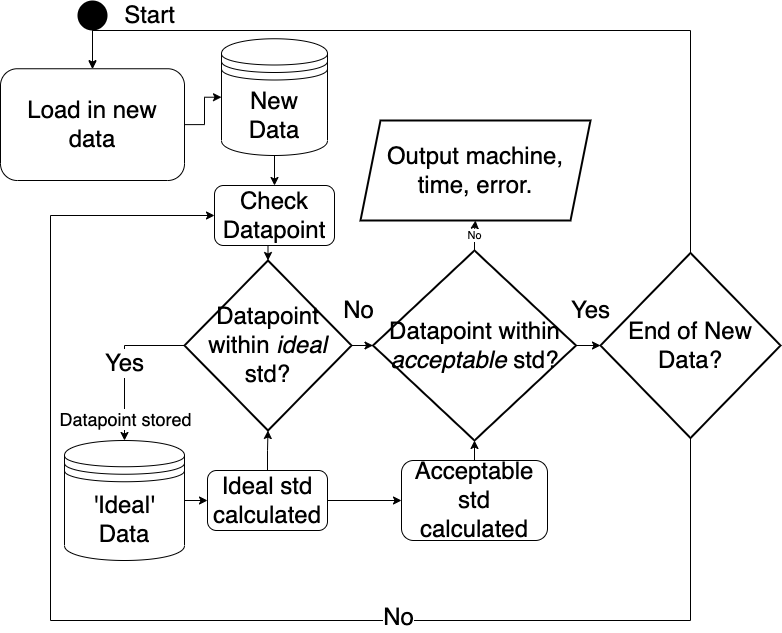

The diagram above was exported from draw.io. Its source (the exported page's mxGraphModel, read from the mxfile embedded in the PNG):
<mxGraphModel dx="526" dy="343" grid="1" gridSize="10" guides="1" tooltips="1" connect="1" arrows="1" fold="1" page="1" pageScale="1" pageWidth="827" pageHeight="1169" math="0" shadow="0">
  <root>
    <mxCell id="WIyWlLk6GJQsqaUBKTNV-0" />
    <mxCell id="WIyWlLk6GJQsqaUBKTNV-1" parent="WIyWlLk6GJQsqaUBKTNV-0" />
    <mxCell id="8ox9CS-VN-pUBrKXQHjv-17" style="edgeStyle=orthogonalEdgeStyle;rounded=0;orthogonalLoop=1;jettySize=auto;html=1;exitX=1;exitY=0.5;exitDx=0;exitDy=0;" parent="WIyWlLk6GJQsqaUBKTNV-1" source="qg3hudIlJkGMMW2DnoAc-0" target="8ox9CS-VN-pUBrKXQHjv-3" edge="1">
      <mxGeometry relative="1" as="geometry" />
    </mxCell>
    <mxCell id="qg3hudIlJkGMMW2DnoAc-0" value="&lt;font style=&quot;font-size: 24px;&quot;&gt;Load in new data&lt;/font&gt;" style="rounded=1;whiteSpace=wrap;html=1;" parent="WIyWlLk6GJQsqaUBKTNV-1" vertex="1">
      <mxGeometry x="40" y="408.25" width="184" height="111.75" as="geometry" />
    </mxCell>
    <mxCell id="8ox9CS-VN-pUBrKXQHjv-46" style="edgeStyle=orthogonalEdgeStyle;rounded=0;orthogonalLoop=1;jettySize=auto;html=1;exitX=0.5;exitY=1;exitDx=0;exitDy=0;entryX=0.5;entryY=0;entryDx=0;entryDy=0;" parent="WIyWlLk6GJQsqaUBKTNV-1" source="qg3hudIlJkGMMW2DnoAc-37" edge="1" target="qg3hudIlJkGMMW2DnoAc-0">
      <mxGeometry relative="1" as="geometry">
        <mxPoint x="130" y="390" as="targetPoint" />
      </mxGeometry>
    </mxCell>
    <mxCell id="qg3hudIlJkGMMW2DnoAc-37" value="" style="ellipse;fillColor=#000000;strokeColor=none;" parent="WIyWlLk6GJQsqaUBKTNV-1" vertex="1">
      <mxGeometry x="117" y="340" width="30" height="30" as="geometry" />
    </mxCell>
    <mxCell id="8ox9CS-VN-pUBrKXQHjv-9" style="edgeStyle=orthogonalEdgeStyle;rounded=0;orthogonalLoop=1;jettySize=auto;html=1;exitX=1;exitY=0.5;exitDx=0;exitDy=0;entryX=0;entryY=0.5;entryDx=0;entryDy=0;" parent="WIyWlLk6GJQsqaUBKTNV-1" source="8ox9CS-VN-pUBrKXQHjv-2" target="8ox9CS-VN-pUBrKXQHjv-8" edge="1">
      <mxGeometry relative="1" as="geometry" />
    </mxCell>
    <mxCell id="8ox9CS-VN-pUBrKXQHjv-2" value="&lt;font style=&quot;font-size: 24px;&quot;&gt;'Ideal' Data&lt;/font&gt;" style="shape=datastore;whiteSpace=wrap;html=1;" parent="WIyWlLk6GJQsqaUBKTNV-1" vertex="1">
      <mxGeometry x="104" y="780" width="120" height="120" as="geometry" />
    </mxCell>
    <mxCell id="8ox9CS-VN-pUBrKXQHjv-39" value="" style="edgeStyle=orthogonalEdgeStyle;rounded=0;orthogonalLoop=1;jettySize=auto;html=1;" parent="WIyWlLk6GJQsqaUBKTNV-1" source="8ox9CS-VN-pUBrKXQHjv-3" target="8ox9CS-VN-pUBrKXQHjv-38" edge="1">
      <mxGeometry relative="1" as="geometry" />
    </mxCell>
    <mxCell id="8ox9CS-VN-pUBrKXQHjv-3" value="&lt;font style=&quot;font-size: 24px;&quot;&gt;New Data&lt;/font&gt;" style="shape=datastore;whiteSpace=wrap;html=1;" parent="WIyWlLk6GJQsqaUBKTNV-1" vertex="1">
      <mxGeometry x="261" y="378.25" width="106" height="116.75" as="geometry" />
    </mxCell>
    <mxCell id="8ox9CS-VN-pUBrKXQHjv-20" value="&lt;font style=&quot;font-size: 24px;&quot;&gt;No&lt;/font&gt;" style="edgeStyle=orthogonalEdgeStyle;rounded=0;orthogonalLoop=1;jettySize=auto;html=1;exitX=1;exitY=0.5;exitDx=0;exitDy=0;exitPerimeter=0;entryX=0;entryY=0.5;entryDx=0;entryDy=0;entryPerimeter=0;" parent="WIyWlLk6GJQsqaUBKTNV-1" source="8ox9CS-VN-pUBrKXQHjv-5" target="8ox9CS-VN-pUBrKXQHjv-19" edge="1">
      <mxGeometry x="-0.3264" y="35" relative="1" as="geometry">
        <mxPoint as="offset" />
      </mxGeometry>
    </mxCell>
    <mxCell id="8ox9CS-VN-pUBrKXQHjv-21" value="&lt;font style=&quot;font-size: 24px;&quot;&gt;Yes&lt;/font&gt;" style="edgeStyle=orthogonalEdgeStyle;rounded=0;orthogonalLoop=1;jettySize=auto;html=1;exitX=0;exitY=0.5;exitDx=0;exitDy=0;exitPerimeter=0;" parent="WIyWlLk6GJQsqaUBKTNV-1" source="8ox9CS-VN-pUBrKXQHjv-5" target="8ox9CS-VN-pUBrKXQHjv-2" edge="1">
      <mxGeometry relative="1" as="geometry" />
    </mxCell>
    <mxCell id="8ox9CS-VN-pUBrKXQHjv-49" value="&lt;font style=&quot;font-size: 18px;&quot;&gt;Datapoint stored&lt;/font&gt;" style="edgeLabel;html=1;align=center;verticalAlign=middle;resizable=0;points=[];" parent="8ox9CS-VN-pUBrKXQHjv-21" vertex="1" connectable="0">
      <mxGeometry x="0.7204" y="1" relative="1" as="geometry">
        <mxPoint as="offset" />
      </mxGeometry>
    </mxCell>
    <mxCell id="8ox9CS-VN-pUBrKXQHjv-5" value="&lt;font style=&quot;font-size: 24px;&quot;&gt;Datapoint within &lt;i&gt;ideal&lt;/i&gt; std?&lt;/font&gt;" style="strokeWidth=2;html=1;shape=mxgraph.flowchart.decision;whiteSpace=wrap;" parent="WIyWlLk6GJQsqaUBKTNV-1" vertex="1">
      <mxGeometry x="224" y="600" width="167" height="170" as="geometry" />
    </mxCell>
    <mxCell id="8ox9CS-VN-pUBrKXQHjv-11" value="" style="edgeStyle=orthogonalEdgeStyle;rounded=0;orthogonalLoop=1;jettySize=auto;html=1;" parent="WIyWlLk6GJQsqaUBKTNV-1" source="8ox9CS-VN-pUBrKXQHjv-8" target="8ox9CS-VN-pUBrKXQHjv-10" edge="1">
      <mxGeometry relative="1" as="geometry" />
    </mxCell>
    <mxCell id="8ox9CS-VN-pUBrKXQHjv-13" style="edgeStyle=orthogonalEdgeStyle;rounded=0;orthogonalLoop=1;jettySize=auto;html=1;exitX=0.5;exitY=0;exitDx=0;exitDy=0;entryX=0.5;entryY=1;entryDx=0;entryDy=0;entryPerimeter=0;" parent="WIyWlLk6GJQsqaUBKTNV-1" source="8ox9CS-VN-pUBrKXQHjv-8" target="8ox9CS-VN-pUBrKXQHjv-5" edge="1">
      <mxGeometry relative="1" as="geometry" />
    </mxCell>
    <mxCell id="8ox9CS-VN-pUBrKXQHjv-8" value="&lt;font style=&quot;font-size: 24px;&quot;&gt;Ideal std calculated&lt;/font&gt;" style="rounded=1;whiteSpace=wrap;html=1;" parent="WIyWlLk6GJQsqaUBKTNV-1" vertex="1">
      <mxGeometry x="247" y="810" width="120" height="60" as="geometry" />
    </mxCell>
    <mxCell id="8ox9CS-VN-pUBrKXQHjv-22" style="edgeStyle=orthogonalEdgeStyle;rounded=0;orthogonalLoop=1;jettySize=auto;html=1;exitX=0.5;exitY=0;exitDx=0;exitDy=0;entryX=0.5;entryY=1;entryDx=0;entryDy=0;entryPerimeter=0;" parent="WIyWlLk6GJQsqaUBKTNV-1" source="8ox9CS-VN-pUBrKXQHjv-10" target="8ox9CS-VN-pUBrKXQHjv-19" edge="1">
      <mxGeometry relative="1" as="geometry" />
    </mxCell>
    <mxCell id="8ox9CS-VN-pUBrKXQHjv-10" value="&lt;font style=&quot;font-size: 24px;&quot;&gt;Acceptable std calculated&lt;/font&gt;" style="whiteSpace=wrap;html=1;rounded=1;" parent="WIyWlLk6GJQsqaUBKTNV-1" vertex="1">
      <mxGeometry x="441" y="800" width="146" height="80" as="geometry" />
    </mxCell>
    <mxCell id="8ox9CS-VN-pUBrKXQHjv-34" value="" style="edgeStyle=orthogonalEdgeStyle;rounded=0;orthogonalLoop=1;jettySize=auto;html=1;" parent="WIyWlLk6GJQsqaUBKTNV-1" source="8ox9CS-VN-pUBrKXQHjv-19" target="8ox9CS-VN-pUBrKXQHjv-33" edge="1">
      <mxGeometry relative="1" as="geometry" />
    </mxCell>
    <mxCell id="8ox9CS-VN-pUBrKXQHjv-35" value="No" style="edgeLabel;html=1;align=center;verticalAlign=middle;resizable=0;points=[];" parent="8ox9CS-VN-pUBrKXQHjv-34" vertex="1" connectable="0">
      <mxGeometry x="-0.0066" relative="1" as="geometry">
        <mxPoint as="offset" />
      </mxGeometry>
    </mxCell>
    <mxCell id="oChceSv0GhWKF1ZJf_zX-1" style="edgeStyle=orthogonalEdgeStyle;rounded=0;orthogonalLoop=1;jettySize=auto;html=1;exitX=1;exitY=0.5;exitDx=0;exitDy=0;exitPerimeter=0;entryX=0;entryY=0.5;entryDx=0;entryDy=0;entryPerimeter=0;fontSize=24;" edge="1" parent="WIyWlLk6GJQsqaUBKTNV-1" source="8ox9CS-VN-pUBrKXQHjv-19" target="8ox9CS-VN-pUBrKXQHjv-36">
      <mxGeometry relative="1" as="geometry" />
    </mxCell>
    <mxCell id="oChceSv0GhWKF1ZJf_zX-2" value="Yes" style="edgeLabel;html=1;align=center;verticalAlign=middle;resizable=0;points=[];fontSize=24;" vertex="1" connectable="0" parent="oChceSv0GhWKF1ZJf_zX-1">
      <mxGeometry x="-0.4857" y="-2" relative="1" as="geometry">
        <mxPoint x="8" y="-37" as="offset" />
      </mxGeometry>
    </mxCell>
    <mxCell id="8ox9CS-VN-pUBrKXQHjv-19" value="&lt;font style=&quot;font-size: 24px;&quot;&gt;Datapoint within &lt;i&gt;acceptable&lt;/i&gt; std?&lt;/font&gt;" style="strokeWidth=2;html=1;shape=mxgraph.flowchart.decision;whiteSpace=wrap;" parent="WIyWlLk6GJQsqaUBKTNV-1" vertex="1">
      <mxGeometry x="412.5" y="590" width="203" height="190" as="geometry" />
    </mxCell>
    <mxCell id="8ox9CS-VN-pUBrKXQHjv-33" value="&lt;font style=&quot;font-size: 24px;&quot;&gt;Output machine, time, error.&lt;/font&gt;" style="shape=parallelogram;perimeter=parallelogramPerimeter;whiteSpace=wrap;html=1;fixedSize=1;strokeWidth=2;" parent="WIyWlLk6GJQsqaUBKTNV-1" vertex="1">
      <mxGeometry x="400" y="460" width="230" height="100" as="geometry" />
    </mxCell>
    <mxCell id="oChceSv0GhWKF1ZJf_zX-3" style="edgeStyle=orthogonalEdgeStyle;rounded=0;orthogonalLoop=1;jettySize=auto;html=1;exitX=0.5;exitY=1;exitDx=0;exitDy=0;exitPerimeter=0;entryX=0;entryY=0.5;entryDx=0;entryDy=0;fontSize=24;" edge="1" parent="WIyWlLk6GJQsqaUBKTNV-1" source="8ox9CS-VN-pUBrKXQHjv-36" target="8ox9CS-VN-pUBrKXQHjv-38">
      <mxGeometry relative="1" as="geometry">
        <Array as="points">
          <mxPoint x="730" y="960" />
          <mxPoint x="90" y="960" />
          <mxPoint x="90" y="555" />
        </Array>
      </mxGeometry>
    </mxCell>
    <mxCell id="oChceSv0GhWKF1ZJf_zX-4" value="No" style="edgeLabel;html=1;align=center;verticalAlign=middle;resizable=0;points=[];fontSize=24;" vertex="1" connectable="0" parent="oChceSv0GhWKF1ZJf_zX-3">
      <mxGeometry x="-0.3184" y="-3" relative="1" as="geometry">
        <mxPoint as="offset" />
      </mxGeometry>
    </mxCell>
    <mxCell id="oChceSv0GhWKF1ZJf_zX-5" style="edgeStyle=orthogonalEdgeStyle;rounded=0;orthogonalLoop=1;jettySize=auto;html=1;exitX=0.5;exitY=0;exitDx=0;exitDy=0;exitPerimeter=0;entryX=0.5;entryY=0;entryDx=0;entryDy=0;fontSize=24;" edge="1" parent="WIyWlLk6GJQsqaUBKTNV-1" source="8ox9CS-VN-pUBrKXQHjv-36" target="qg3hudIlJkGMMW2DnoAc-0">
      <mxGeometry relative="1" as="geometry">
        <Array as="points">
          <mxPoint x="730" y="370" />
          <mxPoint x="132" y="370" />
        </Array>
      </mxGeometry>
    </mxCell>
    <mxCell id="8ox9CS-VN-pUBrKXQHjv-36" value="&lt;font style=&quot;font-size: 24px;&quot;&gt;End of New Data?&lt;/font&gt;" style="strokeWidth=2;html=1;shape=mxgraph.flowchart.decision;whiteSpace=wrap;" parent="WIyWlLk6GJQsqaUBKTNV-1" vertex="1">
      <mxGeometry x="640" y="592.5" width="180" height="185" as="geometry" />
    </mxCell>
    <mxCell id="8ox9CS-VN-pUBrKXQHjv-40" style="edgeStyle=orthogonalEdgeStyle;rounded=0;orthogonalLoop=1;jettySize=auto;html=1;exitX=0.5;exitY=1;exitDx=0;exitDy=0;entryX=0.5;entryY=0;entryDx=0;entryDy=0;entryPerimeter=0;" parent="WIyWlLk6GJQsqaUBKTNV-1" source="8ox9CS-VN-pUBrKXQHjv-38" target="8ox9CS-VN-pUBrKXQHjv-5" edge="1">
      <mxGeometry relative="1" as="geometry" />
    </mxCell>
    <mxCell id="8ox9CS-VN-pUBrKXQHjv-38" value="&lt;font style=&quot;font-size: 24px;&quot;&gt;Check Datapoint&lt;/font&gt;" style="rounded=1;whiteSpace=wrap;html=1;" parent="WIyWlLk6GJQsqaUBKTNV-1" vertex="1">
      <mxGeometry x="254" y="525" width="120" height="60" as="geometry" />
    </mxCell>
    <mxCell id="oChceSv0GhWKF1ZJf_zX-6" value="Start" style="text;html=1;align=center;verticalAlign=middle;resizable=0;points=[];autosize=1;strokeColor=none;fillColor=none;fontSize=24;" vertex="1" parent="WIyWlLk6GJQsqaUBKTNV-1">
      <mxGeometry x="154" y="340" width="70" height="30" as="geometry" />
    </mxCell>
  </root>
</mxGraphModel>